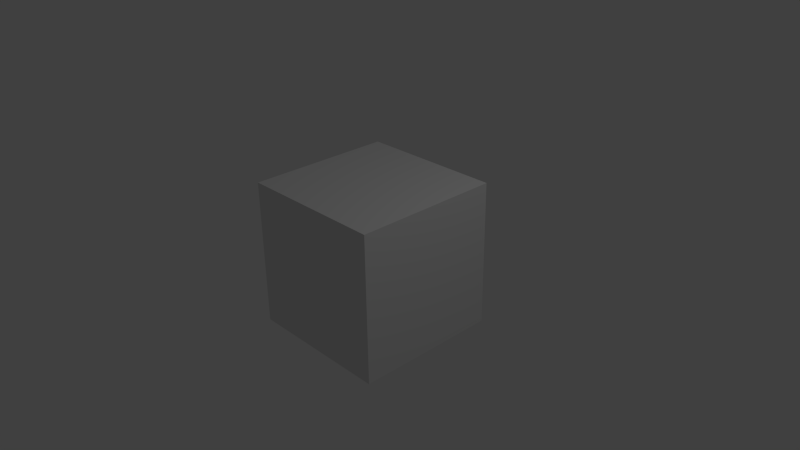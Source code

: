 # Source: Cube.blend  (saved by Blender 2.69.0; exported with 4.5.12 LTS)
import bpy
from mathutils import Matrix  # noqa: F401  (used for matrix-valued properties, if any)

bpy.ops.wm.read_factory_settings(use_empty=True)
scene = bpy.context.scene
scene.name = 'Scene'

# ---- collections
col_collection_1 = bpy.data.collections.new('Collection 1'); scene.collection.children.link(col_collection_1)

# ---- materials (node trees are filled in below, after node groups)
mat_material = bpy.data.materials.new('Material')
mat_material.alpha_threshold = 0.0
mat_material.use_transparent_shadow = False
mat_material.roughness = 0.5
mat_material.line_color = (0.0, 0.0, 0.0, 1.0)

# ---- material node trees

# ---- world
world_world = bpy.data.worlds.new('World'); scene.world = world_world
world_world.color = (0.05088, 0.05088, 0.05088)
world_world.use_sun_shadow = False
world_world.sun_shadow_jitter_overblur = 0.0
world_world.cycles.sampling_method = 'MANUAL'
world_world.cycles.sample_map_resolution = 256

# ---- cameras
cam_camera = bpy.data.cameras.new('Camera')
cam_camera.clip_end = 100.0
cam_camera.lens = 35.0
cam_camera.sensor_width = 32.0
cam_camera.sensor_height = 18.0
cam_camera.ortho_scale = 7.314
cam_camera.dof.focus_distance = 0.0
cam_camera.dof.aperture_fstop = 128.0

# ---- lights
light_lamp = bpy.data.lights.new('Lamp', 'POINT')
light_lamp.transmission_factor = 0.0
light_lamp.cutoff_distance = 30.0
light_lamp.energy = 100.0
light_lamp.shadow_buffer_clip_start = 1.001
light_lamp.shadow_soft_size = 0.1
light_lamp.shadow_maximum_resolution = 0.006
light_lamp.use_absolute_resolution = True
light_lamp.cycles.use_multiple_importance_sampling = False

# ---- meshes
me_cube = bpy.data.meshes.new('Cube')
me_cube.from_pydata([(1.0, 1.0, -1.0), (1.0, -1.0, -1.0), (-1.0, -1.0, -1.0), (-1.0, 1.0, -1.0), (1.0, 1.0, 1.0), (1.0, -1.0, 1.0), (-1.0, -1.0, 1.0), (-1.0, 1.0, 1.0)], [], [(0, 1, 2, 3), (4, 7, 6, 5), (0, 4, 5, 1), (1, 5, 6, 2), (2, 6, 7, 3), (4, 0, 3, 7)])
me_cube.materials.append(mat_material)
me_cube.use_remesh_preserve_volume = False
me_cube.use_remesh_preserve_attributes = False
me_cube.use_mirror_vertex_groups = False
me_cube.update()

# ---- objects
ob_cube = bpy.data.objects.new('Cube', me_cube)
ob_lamp = bpy.data.objects.new('Lamp', light_lamp)
ob_camera = bpy.data.objects.new('Camera', cam_camera)

# ---- transforms, parenting, visibility, modifiers, constraints
ob_cube.location = (0.0, 0.0, 0.0)
ob_cube.lock_rotations_4d = False
ob_cube.empty_display_type = 'ARROWS'
ob_cube.lineart.crease_threshold = 0.0
ob_lamp.location = (4.076, 1.005, 5.904)
ob_lamp.rotation_euler = (0.6503, 0.05522, 1.866)
ob_lamp.lock_rotations_4d = False
ob_lamp.empty_display_type = 'ARROWS'
ob_lamp.color = (0.0, 0.0, 0.0, 0.0)
ob_lamp.lineart.crease_threshold = 0.0
ob_camera.location = (7.481, -6.508, 5.344)
ob_camera.rotation_euler = (1.109, 0.01082, 0.8149)
ob_camera.lock_rotations_4d = False
ob_camera.empty_display_type = 'ARROWS'
ob_camera.color = (0.0, 0.0, 0.0, 0.0)
ob_camera.display_type = 'WIRE'
ob_camera.lineart.crease_threshold = 0.0

# ---- collection membership
col_collection_1.objects.link(ob_cube)
col_collection_1.objects.link(ob_lamp)
col_collection_1.objects.link(ob_camera)

# ---- scene / render settings (as saved in the file)
scene.camera = ob_camera
scene.frame_start = 1; scene.frame_end = 250; scene.frame_set(1)
scene.render.engine = 'BLENDER_EEVEE_NEXT'
scene.render.image_settings.compression = 90
scene.render.resolution_percentage = 50
scene.render.dither_intensity = 0.0
scene.cycles.use_denoising = False
scene.cycles.samples = 10
scene.cycles.sampling_pattern = 'TABULATED_SOBOL'
scene.cycles.light_sampling_threshold = 0.0
scene.cycles.use_adaptive_sampling = False
scene.cycles.use_light_tree = False
scene.cycles.blur_glossy = 0.0
scene.cycles.volume_bounces = 1
scene.cycles.pixel_filter_type = 'GAUSSIAN'
scene.cycles.sample_clamp_indirect = 0.0
scene.view_settings.view_transform = 'Standard'
bpy.context.view_layer.update()
